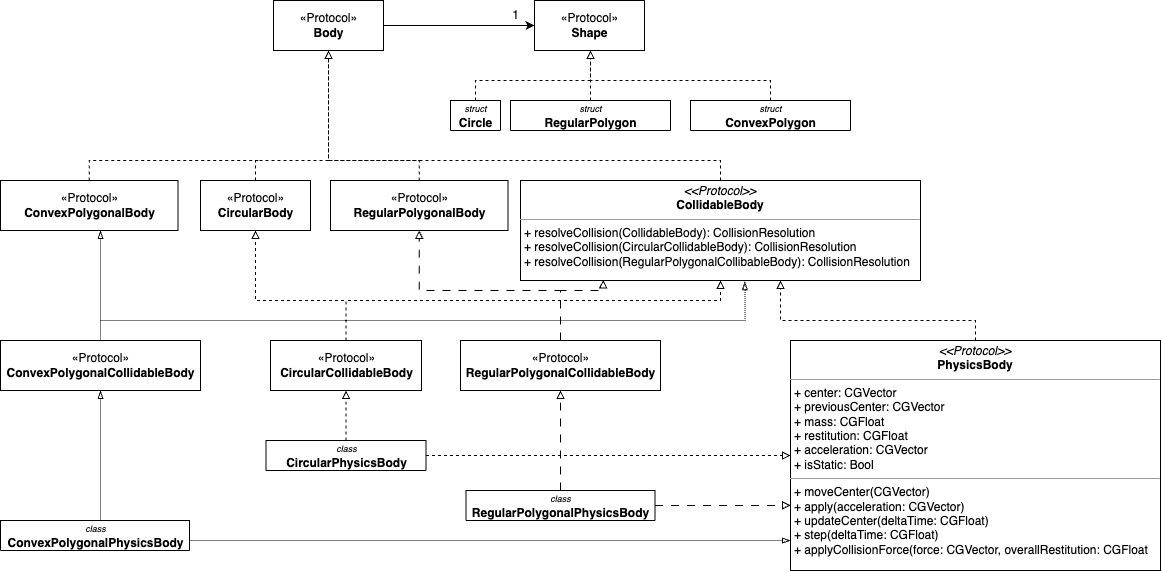

The diagram above was exported from draw.io. Its source (the exported page's mxGraphModel, read from the mxfile embedded in the PNG):
<mxGraphModel dx="1093" dy="704" grid="1" gridSize="10" guides="1" tooltips="1" connect="1" arrows="1" fold="1" page="1" pageScale="1" pageWidth="827" pageHeight="1169" background="#ffffff" math="0" shadow="0">
  <root>
    <mxCell id="WIyWlLk6GJQsqaUBKTNV-0" />
    <mxCell id="WIyWlLk6GJQsqaUBKTNV-1" parent="WIyWlLk6GJQsqaUBKTNV-0" />
    <mxCell id="ciNCunZFRkylbLL2SRxK-26" style="edgeStyle=orthogonalEdgeStyle;rounded=0;orthogonalLoop=1;jettySize=auto;html=1;dashed=1;endArrow=block;endFill=0;" parent="WIyWlLk6GJQsqaUBKTNV-1" source="jS21VmRBYEBNAtT8kXYL-38" edge="1">
      <mxGeometry relative="1" as="geometry">
        <mxPoint x="660" y="180.00000000000006" as="targetPoint" />
        <Array as="points">
          <mxPoint x="545" y="210" />
          <mxPoint x="660" y="210" />
        </Array>
      </mxGeometry>
    </mxCell>
    <mxCell id="jS21VmRBYEBNAtT8kXYL-38" value="&lt;font style=&quot;font-size: 9px;&quot;&gt;struct&lt;br&gt;&lt;/font&gt;&lt;span style=&quot;font-style: normal;&quot;&gt;&lt;b&gt;Circle&lt;/b&gt;&lt;/span&gt;" style="swimlane;fontStyle=2;align=center;verticalAlign=middle;childLayout=stackLayout;horizontal=1;startSize=34;horizontalStack=0;resizeParent=1;resizeLast=0;collapsible=1;marginBottom=0;rounded=0;shadow=0;strokeWidth=1;fontSize=12;html=1;" parent="WIyWlLk6GJQsqaUBKTNV-1" vertex="1">
      <mxGeometry x="520" y="230" width="50" height="30" as="geometry">
        <mxRectangle x="550" y="140" width="160" height="26" as="alternateBounds" />
      </mxGeometry>
    </mxCell>
    <mxCell id="ciNCunZFRkylbLL2SRxK-0" value="«Protocol»&lt;br&gt;&lt;b&gt;Shape&lt;/b&gt;" style="html=1;" parent="WIyWlLk6GJQsqaUBKTNV-1" vertex="1">
      <mxGeometry x="604" y="130" width="110" height="50" as="geometry" />
    </mxCell>
    <mxCell id="ciNCunZFRkylbLL2SRxK-27" style="edgeStyle=orthogonalEdgeStyle;rounded=0;orthogonalLoop=1;jettySize=auto;html=1;dashed=1;endArrow=block;endFill=0;" parent="WIyWlLk6GJQsqaUBKTNV-1" source="ciNCunZFRkylbLL2SRxK-1" edge="1">
      <mxGeometry relative="1" as="geometry">
        <mxPoint x="660" y="180.00000000000006" as="targetPoint" />
        <Array as="points">
          <mxPoint x="660" y="220" />
          <mxPoint x="660" y="220" />
        </Array>
      </mxGeometry>
    </mxCell>
    <mxCell id="ciNCunZFRkylbLL2SRxK-1" value="&lt;font style=&quot;font-size: 9px;&quot;&gt;struct&lt;br&gt;&lt;/font&gt;&lt;span style=&quot;font-style: normal;&quot;&gt;&lt;b&gt;RegularPolygon&lt;/b&gt;&lt;/span&gt;" style="swimlane;fontStyle=2;align=center;verticalAlign=middle;childLayout=stackLayout;horizontal=1;startSize=34;horizontalStack=0;resizeParent=1;resizeLast=0;collapsible=1;marginBottom=0;rounded=0;shadow=0;strokeWidth=1;fontSize=12;html=1;" parent="WIyWlLk6GJQsqaUBKTNV-1" vertex="1" collapsed="1">
      <mxGeometry x="580" y="230" width="160" height="30" as="geometry">
        <mxRectangle x="120" y="305" width="90" height="35" as="alternateBounds" />
      </mxGeometry>
    </mxCell>
    <mxCell id="ciNCunZFRkylbLL2SRxK-60" style="edgeStyle=orthogonalEdgeStyle;rounded=0;orthogonalLoop=1;jettySize=auto;html=1;entryX=0;entryY=0.5;entryDx=0;entryDy=0;endArrow=classic;endFill=1;" parent="WIyWlLk6GJQsqaUBKTNV-1" source="ciNCunZFRkylbLL2SRxK-9" target="ciNCunZFRkylbLL2SRxK-0" edge="1">
      <mxGeometry relative="1" as="geometry" />
    </mxCell>
    <mxCell id="ciNCunZFRkylbLL2SRxK-9" value="«Protocol»&lt;br&gt;&lt;b&gt;Body&lt;/b&gt;" style="html=1;" parent="WIyWlLk6GJQsqaUBKTNV-1" vertex="1">
      <mxGeometry x="343" y="130" width="110" height="50" as="geometry" />
    </mxCell>
    <mxCell id="ciNCunZFRkylbLL2SRxK-37" style="edgeStyle=orthogonalEdgeStyle;rounded=0;orthogonalLoop=1;jettySize=auto;html=1;entryX=0.5;entryY=1;entryDx=0;entryDy=0;dashed=1;endArrow=block;endFill=0;" parent="WIyWlLk6GJQsqaUBKTNV-1" source="ciNCunZFRkylbLL2SRxK-13" target="ciNCunZFRkylbLL2SRxK-9" edge="1">
      <mxGeometry relative="1" as="geometry">
        <Array as="points">
          <mxPoint x="790" y="290" />
          <mxPoint x="398" y="290" />
        </Array>
      </mxGeometry>
    </mxCell>
    <mxCell id="ciNCunZFRkylbLL2SRxK-13" value="&lt;p style=&quot;margin:0px;margin-top:4px;text-align:center;&quot;&gt;&lt;i&gt;&amp;lt;&amp;lt;Protocol&amp;gt;&amp;gt;&lt;/i&gt;&lt;br&gt;&lt;b&gt;CollidableBody&lt;/b&gt;&lt;/p&gt;&lt;hr size=&quot;1&quot;&gt;&lt;p style=&quot;margin:0px;margin-left:4px;&quot;&gt;+ resolveCollision(CollidableBody): CollisionResolution&lt;br&gt;+ resolveCollision(CircularCollidableBody): CollisionResolution&lt;/p&gt;&lt;p style=&quot;margin:0px;margin-left:4px;&quot;&gt;+ resolveCollision(RegularPolygonalCollibableBody): CollisionResolution&lt;br&gt;&lt;/p&gt;" style="verticalAlign=top;align=left;overflow=fill;fontSize=12;fontFamily=Helvetica;html=1;" parent="WIyWlLk6GJQsqaUBKTNV-1" vertex="1">
      <mxGeometry x="590" y="310" width="400" height="100" as="geometry" />
    </mxCell>
    <mxCell id="ciNCunZFRkylbLL2SRxK-35" style="edgeStyle=orthogonalEdgeStyle;rounded=0;orthogonalLoop=1;jettySize=auto;html=1;entryX=0.5;entryY=1;entryDx=0;entryDy=0;dashed=1;endArrow=block;endFill=0;" parent="WIyWlLk6GJQsqaUBKTNV-1" source="ciNCunZFRkylbLL2SRxK-18" target="ciNCunZFRkylbLL2SRxK-9" edge="1">
      <mxGeometry relative="1" as="geometry">
        <Array as="points">
          <mxPoint x="325" y="290" />
          <mxPoint x="398" y="290" />
        </Array>
      </mxGeometry>
    </mxCell>
    <mxCell id="ciNCunZFRkylbLL2SRxK-18" value="«Protocol»&lt;br&gt;&lt;b&gt;CircularBody&lt;/b&gt;" style="html=1;" parent="WIyWlLk6GJQsqaUBKTNV-1" vertex="1">
      <mxGeometry x="270" y="310" width="110" height="50" as="geometry" />
    </mxCell>
    <mxCell id="ciNCunZFRkylbLL2SRxK-36" style="edgeStyle=orthogonalEdgeStyle;rounded=0;orthogonalLoop=1;jettySize=auto;html=1;entryX=0.5;entryY=1;entryDx=0;entryDy=0;dashed=1;endArrow=block;endFill=0;" parent="WIyWlLk6GJQsqaUBKTNV-1" source="ciNCunZFRkylbLL2SRxK-19" target="ciNCunZFRkylbLL2SRxK-9" edge="1">
      <mxGeometry relative="1" as="geometry">
        <Array as="points">
          <mxPoint x="489" y="290" />
          <mxPoint x="398" y="290" />
        </Array>
      </mxGeometry>
    </mxCell>
    <mxCell id="ciNCunZFRkylbLL2SRxK-19" value="«Protocol»&lt;br&gt;&lt;b&gt;RegularPolygonalBody&lt;/b&gt;" style="html=1;" parent="WIyWlLk6GJQsqaUBKTNV-1" vertex="1">
      <mxGeometry x="400" y="310" width="177.5" height="50" as="geometry" />
    </mxCell>
    <mxCell id="ciNCunZFRkylbLL2SRxK-40" style="edgeStyle=orthogonalEdgeStyle;rounded=0;orthogonalLoop=1;jettySize=auto;html=1;entryX=0.5;entryY=1;entryDx=0;entryDy=0;dashed=1;endArrow=block;endFill=0;" parent="WIyWlLk6GJQsqaUBKTNV-1" source="ciNCunZFRkylbLL2SRxK-38" target="ciNCunZFRkylbLL2SRxK-18" edge="1">
      <mxGeometry relative="1" as="geometry">
        <Array as="points">
          <mxPoint x="416" y="430" />
          <mxPoint x="325" y="430" />
        </Array>
      </mxGeometry>
    </mxCell>
    <mxCell id="ciNCunZFRkylbLL2SRxK-41" style="edgeStyle=orthogonalEdgeStyle;rounded=0;orthogonalLoop=1;jettySize=auto;html=1;entryX=0.5;entryY=1;entryDx=0;entryDy=0;dashed=1;endArrow=block;endFill=0;" parent="WIyWlLk6GJQsqaUBKTNV-1" source="ciNCunZFRkylbLL2SRxK-38" target="ciNCunZFRkylbLL2SRxK-13" edge="1">
      <mxGeometry relative="1" as="geometry">
        <Array as="points">
          <mxPoint x="416" y="430" />
          <mxPoint x="790" y="430" />
        </Array>
      </mxGeometry>
    </mxCell>
    <mxCell id="ciNCunZFRkylbLL2SRxK-38" value="«Protocol»&lt;br&gt;&lt;b&gt;CircularCollidableBody&lt;/b&gt;" style="html=1;" parent="WIyWlLk6GJQsqaUBKTNV-1" vertex="1">
      <mxGeometry x="340" y="470" width="151" height="50" as="geometry" />
    </mxCell>
    <mxCell id="ciNCunZFRkylbLL2SRxK-42" style="edgeStyle=orthogonalEdgeStyle;rounded=0;orthogonalLoop=1;jettySize=auto;html=1;entryX=0.5;entryY=1;entryDx=0;entryDy=0;dashed=1;endArrow=block;endFill=0;dashPattern=8 8;" parent="WIyWlLk6GJQsqaUBKTNV-1" source="ciNCunZFRkylbLL2SRxK-39" target="ciNCunZFRkylbLL2SRxK-19" edge="1">
      <mxGeometry relative="1" as="geometry">
        <Array as="points">
          <mxPoint x="630" y="420" />
          <mxPoint x="489" y="420" />
        </Array>
      </mxGeometry>
    </mxCell>
    <mxCell id="ciNCunZFRkylbLL2SRxK-43" style="edgeStyle=orthogonalEdgeStyle;rounded=0;orthogonalLoop=1;jettySize=auto;html=1;entryX=0.207;entryY=0.993;entryDx=0;entryDy=0;entryPerimeter=0;dashed=1;dashPattern=8 8;endArrow=block;endFill=0;" parent="WIyWlLk6GJQsqaUBKTNV-1" source="ciNCunZFRkylbLL2SRxK-39" target="ciNCunZFRkylbLL2SRxK-13" edge="1">
      <mxGeometry relative="1" as="geometry">
        <Array as="points">
          <mxPoint x="630" y="420" />
          <mxPoint x="673" y="420" />
        </Array>
      </mxGeometry>
    </mxCell>
    <mxCell id="ciNCunZFRkylbLL2SRxK-39" value="«Protocol»&lt;br&gt;&lt;b&gt;RegularPolygonalCollidableBody&lt;/b&gt;" style="html=1;" parent="WIyWlLk6GJQsqaUBKTNV-1" vertex="1">
      <mxGeometry x="530" y="470" width="200" height="50" as="geometry" />
    </mxCell>
    <mxCell id="ciNCunZFRkylbLL2SRxK-48" style="edgeStyle=orthogonalEdgeStyle;rounded=0;orthogonalLoop=1;jettySize=auto;html=1;entryX=0.65;entryY=1;entryDx=0;entryDy=0;entryPerimeter=0;endArrow=block;endFill=0;dashed=1;" parent="WIyWlLk6GJQsqaUBKTNV-1" source="ciNCunZFRkylbLL2SRxK-46" target="ciNCunZFRkylbLL2SRxK-13" edge="1">
      <mxGeometry relative="1" as="geometry">
        <Array as="points">
          <mxPoint x="1045" y="450" />
          <mxPoint x="850" y="450" />
        </Array>
      </mxGeometry>
    </mxCell>
    <mxCell id="ciNCunZFRkylbLL2SRxK-46" value="&lt;p style=&quot;margin:0px;margin-top:4px;text-align:center;&quot;&gt;&lt;i&gt;&amp;lt;&amp;lt;Protocol&amp;gt;&amp;gt;&lt;/i&gt;&lt;br&gt;&lt;b&gt;PhysicsBody&lt;/b&gt;&lt;/p&gt;&lt;hr size=&quot;1&quot;&gt;&lt;p style=&quot;margin:0px;margin-left:4px;&quot;&gt;+ center: CGVector&lt;br&gt;+ previousCenter: CGVector&lt;/p&gt;&lt;p style=&quot;margin:0px;margin-left:4px;&quot;&gt;+ mass: CGFloat&lt;/p&gt;&lt;p style=&quot;margin:0px;margin-left:4px;&quot;&gt;+ restitution: CGFloat&lt;/p&gt;&lt;p style=&quot;margin:0px;margin-left:4px;&quot;&gt;+ acceleration: CGVector&lt;/p&gt;&lt;p style=&quot;margin:0px;margin-left:4px;&quot;&gt;+ isStatic: Bool&lt;/p&gt;&lt;hr size=&quot;1&quot;&gt;&lt;p style=&quot;margin:0px;margin-left:4px;&quot;&gt;+ moveCenter(CGVector)&lt;br&gt;+ apply(acceleration: CGVector)&lt;/p&gt;&lt;p style=&quot;margin:0px;margin-left:4px;&quot;&gt;+ updateCenter(deltaTime: CGFloat)&lt;/p&gt;&lt;p style=&quot;margin:0px;margin-left:4px;&quot;&gt;+ step(deltaTime: CGFloat)&lt;/p&gt;&lt;p style=&quot;margin:0px;margin-left:4px;&quot;&gt;+ applyCollisionForce(force: CGVector, overallRestitution: CGFloat&lt;/p&gt;" style="verticalAlign=top;align=left;overflow=fill;fontSize=12;fontFamily=Helvetica;html=1;" parent="WIyWlLk6GJQsqaUBKTNV-1" vertex="1">
      <mxGeometry x="860" y="470" width="370" height="230" as="geometry" />
    </mxCell>
    <mxCell id="ciNCunZFRkylbLL2SRxK-55" style="edgeStyle=orthogonalEdgeStyle;rounded=0;orthogonalLoop=1;jettySize=auto;html=1;entryX=0.5;entryY=1;entryDx=0;entryDy=0;dashed=1;endArrow=block;endFill=0;" parent="WIyWlLk6GJQsqaUBKTNV-1" source="ciNCunZFRkylbLL2SRxK-53" target="ciNCunZFRkylbLL2SRxK-38" edge="1">
      <mxGeometry relative="1" as="geometry" />
    </mxCell>
    <mxCell id="ciNCunZFRkylbLL2SRxK-56" style="edgeStyle=orthogonalEdgeStyle;rounded=0;orthogonalLoop=1;jettySize=auto;html=1;dashed=1;endArrow=block;endFill=0;" parent="WIyWlLk6GJQsqaUBKTNV-1" source="ciNCunZFRkylbLL2SRxK-53" target="ciNCunZFRkylbLL2SRxK-46" edge="1">
      <mxGeometry relative="1" as="geometry" />
    </mxCell>
    <mxCell id="ciNCunZFRkylbLL2SRxK-53" value="&lt;font style=&quot;font-size: 9px;&quot;&gt;class&lt;br&gt;&lt;/font&gt;&lt;span style=&quot;font-style: normal;&quot;&gt;&lt;b&gt;CircularPhysicsBody&lt;/b&gt;&lt;/span&gt;" style="swimlane;fontStyle=2;align=center;verticalAlign=middle;childLayout=stackLayout;horizontal=1;startSize=34;horizontalStack=0;resizeParent=1;resizeLast=0;collapsible=1;marginBottom=0;rounded=0;shadow=0;strokeWidth=1;fontSize=12;html=1;" parent="WIyWlLk6GJQsqaUBKTNV-1" vertex="1" collapsed="1">
      <mxGeometry x="335.5" y="570" width="160" height="30" as="geometry">
        <mxRectangle x="120" y="305" width="90" height="35" as="alternateBounds" />
      </mxGeometry>
    </mxCell>
    <mxCell id="ciNCunZFRkylbLL2SRxK-57" style="edgeStyle=orthogonalEdgeStyle;rounded=0;orthogonalLoop=1;jettySize=auto;html=1;entryX=0.5;entryY=1;entryDx=0;entryDy=0;dashed=1;endArrow=block;endFill=0;dashPattern=8 8;" parent="WIyWlLk6GJQsqaUBKTNV-1" source="ciNCunZFRkylbLL2SRxK-54" target="ciNCunZFRkylbLL2SRxK-39" edge="1">
      <mxGeometry relative="1" as="geometry" />
    </mxCell>
    <mxCell id="ciNCunZFRkylbLL2SRxK-58" style="edgeStyle=orthogonalEdgeStyle;rounded=0;orthogonalLoop=1;jettySize=auto;html=1;entryX=0;entryY=0.717;entryDx=0;entryDy=0;entryPerimeter=0;dashed=1;endArrow=block;endFill=0;dashPattern=8 8;" parent="WIyWlLk6GJQsqaUBKTNV-1" source="ciNCunZFRkylbLL2SRxK-54" target="ciNCunZFRkylbLL2SRxK-46" edge="1">
      <mxGeometry relative="1" as="geometry" />
    </mxCell>
    <mxCell id="ciNCunZFRkylbLL2SRxK-54" value="&lt;font style=&quot;font-size: 9px;&quot;&gt;class&lt;br&gt;&lt;/font&gt;&lt;span style=&quot;font-style: normal;&quot;&gt;&lt;b&gt;RegularPolygonalPhysicsBody&lt;/b&gt;&lt;/span&gt;" style="swimlane;fontStyle=2;align=center;verticalAlign=middle;childLayout=stackLayout;horizontal=1;startSize=34;horizontalStack=0;resizeParent=1;resizeLast=0;collapsible=1;marginBottom=0;rounded=0;shadow=0;strokeWidth=1;fontSize=12;html=1;" parent="WIyWlLk6GJQsqaUBKTNV-1" vertex="1" collapsed="1">
      <mxGeometry x="535.5" y="620" width="189" height="30" as="geometry">
        <mxRectangle x="120" y="305" width="90" height="35" as="alternateBounds" />
      </mxGeometry>
    </mxCell>
    <mxCell id="ciNCunZFRkylbLL2SRxK-59" value="1" style="text;html=1;align=center;verticalAlign=middle;resizable=0;points=[];autosize=1;strokeColor=none;fillColor=none;" parent="WIyWlLk6GJQsqaUBKTNV-1" vertex="1">
      <mxGeometry x="570" y="130" width="30" height="30" as="geometry" />
    </mxCell>
    <mxCell id="mLDTwT4vjnKTnz9Lzq0j-2" style="edgeStyle=orthogonalEdgeStyle;rounded=0;orthogonalLoop=1;jettySize=auto;html=1;dashed=1;endArrow=none;endFill=0;" edge="1" parent="WIyWlLk6GJQsqaUBKTNV-1" source="mLDTwT4vjnKTnz9Lzq0j-0">
      <mxGeometry relative="1" as="geometry">
        <mxPoint x="330" y="290" as="targetPoint" />
        <Array as="points">
          <mxPoint x="159" y="290" />
        </Array>
      </mxGeometry>
    </mxCell>
    <mxCell id="mLDTwT4vjnKTnz9Lzq0j-0" value="«Protocol»&lt;br&gt;&lt;b&gt;ConvexPolygonalBody&lt;/b&gt;" style="html=1;" vertex="1" parent="WIyWlLk6GJQsqaUBKTNV-1">
      <mxGeometry x="70" y="310" width="177.5" height="50" as="geometry" />
    </mxCell>
    <mxCell id="mLDTwT4vjnKTnz9Lzq0j-5" style="edgeStyle=orthogonalEdgeStyle;rounded=0;orthogonalLoop=1;jettySize=auto;html=1;dashed=1;endArrow=blockThin;endFill=0;dashPattern=1 1;" edge="1" parent="WIyWlLk6GJQsqaUBKTNV-1" source="mLDTwT4vjnKTnz9Lzq0j-3" target="mLDTwT4vjnKTnz9Lzq0j-0">
      <mxGeometry relative="1" as="geometry">
        <Array as="points">
          <mxPoint x="170" y="390" />
          <mxPoint x="170" y="390" />
        </Array>
      </mxGeometry>
    </mxCell>
    <mxCell id="mLDTwT4vjnKTnz9Lzq0j-9" style="edgeStyle=orthogonalEdgeStyle;rounded=0;orthogonalLoop=1;jettySize=auto;html=1;entryX=0.561;entryY=1.012;entryDx=0;entryDy=0;entryPerimeter=0;dashed=1;endArrow=blockThin;endFill=0;dashPattern=1 1;" edge="1" parent="WIyWlLk6GJQsqaUBKTNV-1" source="mLDTwT4vjnKTnz9Lzq0j-3" target="ciNCunZFRkylbLL2SRxK-13">
      <mxGeometry relative="1" as="geometry">
        <Array as="points">
          <mxPoint x="170" y="450" />
          <mxPoint x="814" y="450" />
        </Array>
      </mxGeometry>
    </mxCell>
    <mxCell id="mLDTwT4vjnKTnz9Lzq0j-3" value="«Protocol»&lt;br&gt;&lt;b&gt;ConvexPolygonalCollidableBody&lt;/b&gt;" style="html=1;" vertex="1" parent="WIyWlLk6GJQsqaUBKTNV-1">
      <mxGeometry x="70" y="470" width="200" height="50" as="geometry" />
    </mxCell>
    <mxCell id="mLDTwT4vjnKTnz9Lzq0j-6" style="edgeStyle=orthogonalEdgeStyle;rounded=0;orthogonalLoop=1;jettySize=auto;html=1;dashed=1;endArrow=blockThin;endFill=0;dashPattern=1 1;" edge="1" parent="WIyWlLk6GJQsqaUBKTNV-1" source="mLDTwT4vjnKTnz9Lzq0j-4" target="mLDTwT4vjnKTnz9Lzq0j-3">
      <mxGeometry relative="1" as="geometry">
        <Array as="points">
          <mxPoint x="170" y="590" />
          <mxPoint x="170" y="590" />
        </Array>
      </mxGeometry>
    </mxCell>
    <mxCell id="mLDTwT4vjnKTnz9Lzq0j-7" style="edgeStyle=orthogonalEdgeStyle;rounded=0;orthogonalLoop=1;jettySize=auto;html=1;entryX=0;entryY=0.87;entryDx=0;entryDy=0;entryPerimeter=0;dashed=1;endArrow=blockThin;endFill=0;dashPattern=1 1;" edge="1" parent="WIyWlLk6GJQsqaUBKTNV-1" source="mLDTwT4vjnKTnz9Lzq0j-4" target="ciNCunZFRkylbLL2SRxK-46">
      <mxGeometry relative="1" as="geometry">
        <Array as="points">
          <mxPoint x="410" y="670" />
          <mxPoint x="410" y="670" />
        </Array>
      </mxGeometry>
    </mxCell>
    <mxCell id="mLDTwT4vjnKTnz9Lzq0j-4" value="&lt;font style=&quot;font-size: 9px;&quot;&gt;class&lt;br&gt;&lt;/font&gt;&lt;span style=&quot;font-style: normal;&quot;&gt;&lt;b&gt;ConvexPolygonalPhysicsBody&lt;/b&gt;&lt;/span&gt;" style="swimlane;fontStyle=2;align=center;verticalAlign=middle;childLayout=stackLayout;horizontal=1;startSize=34;horizontalStack=0;resizeParent=1;resizeLast=0;collapsible=1;marginBottom=0;rounded=0;shadow=0;strokeWidth=1;fontSize=12;html=1;" vertex="1" collapsed="1" parent="WIyWlLk6GJQsqaUBKTNV-1">
      <mxGeometry x="70" y="650" width="189" height="30" as="geometry">
        <mxRectangle x="120" y="305" width="90" height="35" as="alternateBounds" />
      </mxGeometry>
    </mxCell>
    <mxCell id="mLDTwT4vjnKTnz9Lzq0j-11" style="edgeStyle=orthogonalEdgeStyle;rounded=0;orthogonalLoop=1;jettySize=auto;html=1;dashed=1;endArrow=block;endFill=0;" edge="1" parent="WIyWlLk6GJQsqaUBKTNV-1" source="mLDTwT4vjnKTnz9Lzq0j-10">
      <mxGeometry relative="1" as="geometry">
        <mxPoint x="660.0000000000002" y="180" as="targetPoint" />
        <Array as="points">
          <mxPoint x="840" y="210" />
          <mxPoint x="660" y="210" />
        </Array>
      </mxGeometry>
    </mxCell>
    <mxCell id="mLDTwT4vjnKTnz9Lzq0j-10" value="&lt;font style=&quot;font-size: 9px;&quot;&gt;struct&lt;br&gt;&lt;/font&gt;&lt;span style=&quot;font-style: normal;&quot;&gt;&lt;b&gt;ConvexPolygon&lt;/b&gt;&lt;/span&gt;" style="swimlane;fontStyle=2;align=center;verticalAlign=middle;childLayout=stackLayout;horizontal=1;startSize=34;horizontalStack=0;resizeParent=1;resizeLast=0;collapsible=1;marginBottom=0;rounded=0;shadow=0;strokeWidth=1;fontSize=12;html=1;" vertex="1" collapsed="1" parent="WIyWlLk6GJQsqaUBKTNV-1">
      <mxGeometry x="760" y="230" width="160" height="30" as="geometry">
        <mxRectangle x="120" y="305" width="90" height="35" as="alternateBounds" />
      </mxGeometry>
    </mxCell>
  </root>
</mxGraphModel>